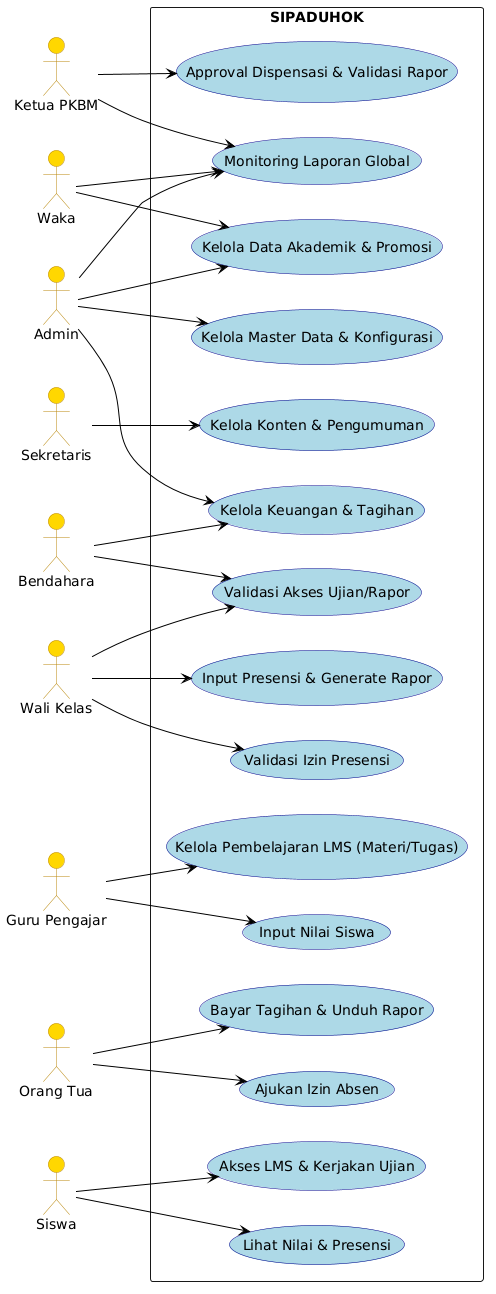

The diagram above was rendered by PlantUML. Its source (embedded in the PNG):
@startuml
left to right direction
skinparam packageStyle rectangle
skinparam usecase {
  BackgroundColor LightBlue
  BorderColor DarkBlue
  ArrowColor Black
}
skinparam actor {
  BackgroundColor Gold
  BorderColor DarkGoldenRod
}

actor "Admin" as Admin
actor "Ketua PKBM" as Ketua
actor "Waka" as Waka
actor "Bendahara" as Bendahara
actor "Sekretaris" as Sekretaris
actor "Wali Kelas" as Wali
actor "Guru Pengajar" as Guru
actor "Orang Tua" as Ortu
actor "Siswa" as Siswa

package "SIPADUHOK" {
  usecase "Kelola Master Data & Konfigurasi" as UC_Master
  usecase "Monitoring Laporan Global" as UC_Monitoring
  
  usecase "Approval Dispensasi & Validasi Rapor" as UC_Approval
  
  usecase "Kelola Data Akademik & Promosi" as UC_Akademik
  
  usecase "Kelola Keuangan & Tagihan" as UC_Keuangan
  usecase "Validasi Akses Ujian/Rapor" as UC_ValidasiAkses
  
  usecase "Kelola Konten & Pengumuman" as UC_Konten
  
  usecase "Input Presensi & Generate Rapor" as UC_Wali
  usecase "Validasi Izin Presensi" as UC_Izin
  
  usecase "Kelola Pembelajaran LMS (Materi/Tugas)" as UC_LMS
  usecase "Input Nilai Siswa" as UC_Nilai
  
  usecase "Bayar Tagihan & Unduh Rapor" as UC_Ortu1
  usecase "Ajukan Izin Absen" as UC_Ortu2
  
  usecase "Akses LMS & Kerjakan Ujian" as UC_Siswa1
  usecase "Lihat Nilai & Presensi" as UC_Siswa2
}

Admin --> UC_Master
Admin --> UC_Monitoring
Admin --> UC_Akademik
Admin --> UC_Keuangan

Ketua --> UC_Approval
Ketua --> UC_Monitoring

Waka --> UC_Akademik
Waka --> UC_Monitoring

Bendahara --> UC_Keuangan
Bendahara --> UC_ValidasiAkses

Sekretaris --> UC_Konten

Wali --> UC_Wali
Wali --> UC_ValidasiAkses
Wali --> UC_Izin

Guru --> UC_LMS
Guru --> UC_Nilai

Ortu --> UC_Ortu1
Ortu --> UC_Ortu2

Siswa --> UC_Siswa1
Siswa --> UC_Siswa2
@enduml